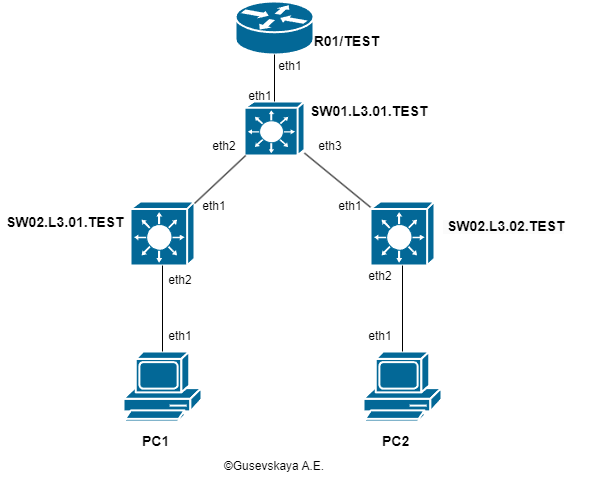

The diagram above was exported from draw.io. Its source (the exported page's mxGraphModel, read from the mxfile embedded in the PNG):
<mxGraphModel dx="988" dy="555" grid="1" gridSize="10" guides="1" tooltips="1" connect="1" arrows="1" fold="1" page="1" pageScale="1" pageWidth="827" pageHeight="1169" math="0" shadow="0">
  <root>
    <mxCell id="0" />
    <mxCell id="1" parent="0" />
    <mxCell id="E8Q3SXB1auBplihRMMAb-1" value="" style="shape=mxgraph.cisco.routers.router;sketch=0;html=1;pointerEvents=1;dashed=0;fillColor=#036897;strokeColor=#ffffff;strokeWidth=2;verticalLabelPosition=bottom;verticalAlign=top;align=center;outlineConnect=0;" parent="1" vertex="1">
      <mxGeometry x="375" y="40" width="78" height="53" as="geometry" />
    </mxCell>
    <mxCell id="E8Q3SXB1auBplihRMMAb-2" value="" style="shape=mxgraph.cisco.switches.layer_3_switch;sketch=0;html=1;pointerEvents=1;dashed=0;fillColor=#036897;strokeColor=#ffffff;strokeWidth=2;verticalLabelPosition=bottom;verticalAlign=top;align=center;outlineConnect=0;" parent="1" vertex="1">
      <mxGeometry x="384" y="140" width="60" height="54" as="geometry" />
    </mxCell>
    <mxCell id="E8Q3SXB1auBplihRMMAb-5" value="" style="shape=mxgraph.cisco.switches.layer_3_switch;sketch=0;html=1;pointerEvents=1;dashed=0;fillColor=#036897;strokeColor=#ffffff;strokeWidth=2;verticalLabelPosition=bottom;verticalAlign=top;align=center;outlineConnect=0;" parent="1" vertex="1">
      <mxGeometry x="270" y="240" width="64" height="64" as="geometry" />
    </mxCell>
    <mxCell id="E8Q3SXB1auBplihRMMAb-6" value="" style="shape=mxgraph.cisco.switches.layer_3_switch;sketch=0;html=1;pointerEvents=1;dashed=0;fillColor=#036897;strokeColor=#ffffff;strokeWidth=2;verticalLabelPosition=bottom;verticalAlign=top;align=center;outlineConnect=0;" parent="1" vertex="1">
      <mxGeometry x="510" y="240" width="64" height="64" as="geometry" />
    </mxCell>
    <mxCell id="E8Q3SXB1auBplihRMMAb-7" value="" style="shape=mxgraph.cisco.computers_and_peripherals.pc;sketch=0;html=1;pointerEvents=1;dashed=0;fillColor=#036897;strokeColor=#ffffff;strokeWidth=2;verticalLabelPosition=bottom;verticalAlign=top;align=center;outlineConnect=0;" parent="1" vertex="1">
      <mxGeometry x="263" y="390" width="78" height="70" as="geometry" />
    </mxCell>
    <mxCell id="E8Q3SXB1auBplihRMMAb-8" value="" style="shape=mxgraph.cisco.computers_and_peripherals.pc;sketch=0;html=1;pointerEvents=1;dashed=0;fillColor=#036897;strokeColor=#ffffff;strokeWidth=2;verticalLabelPosition=bottom;verticalAlign=top;align=center;outlineConnect=0;" parent="1" vertex="1">
      <mxGeometry x="503" y="390" width="78" height="70" as="geometry" />
    </mxCell>
    <mxCell id="E8Q3SXB1auBplihRMMAb-10" value="" style="endArrow=none;html=1;rounded=0;" parent="1" source="E8Q3SXB1auBplihRMMAb-7" target="E8Q3SXB1auBplihRMMAb-5" edge="1">
      <mxGeometry relative="1" as="geometry">
        <mxPoint x="280" y="390" as="sourcePoint" />
        <mxPoint x="280" y="330" as="targetPoint" />
      </mxGeometry>
    </mxCell>
    <mxCell id="E8Q3SXB1auBplihRMMAb-11" value="&lt;b style=&quot;border-color: var(--border-color);&quot;&gt;&lt;font style=&quot;border-color: var(--border-color); font-size: 14px;&quot;&gt;PC1&lt;/font&gt;&lt;/b&gt;" style="resizable=0;html=1;whiteSpace=wrap;align=left;verticalAlign=bottom;" parent="E8Q3SXB1auBplihRMMAb-10" connectable="0" vertex="1">
      <mxGeometry x="-1" relative="1" as="geometry">
        <mxPoint x="-22" y="100" as="offset" />
      </mxGeometry>
    </mxCell>
    <mxCell id="E8Q3SXB1auBplihRMMAb-13" value="" style="endArrow=none;html=1;rounded=0;" parent="1" source="E8Q3SXB1auBplihRMMAb-5" target="E8Q3SXB1auBplihRMMAb-2" edge="1">
      <mxGeometry relative="1" as="geometry">
        <mxPoint x="280" y="260" as="sourcePoint" />
        <mxPoint x="440" y="260" as="targetPoint" />
      </mxGeometry>
    </mxCell>
    <mxCell id="E8Q3SXB1auBplihRMMAb-14" value="&lt;b style=&quot;border-color: var(--border-color);&quot;&gt;&lt;font style=&quot;border-color: var(--border-color); font-size: 14px;&quot;&gt;&amp;nbsp;SW02.L3.01.TEST&lt;/font&gt;&lt;/b&gt;" style="resizable=0;html=1;whiteSpace=wrap;align=left;verticalAlign=bottom;" parent="E8Q3SXB1auBplihRMMAb-13" connectable="0" vertex="1">
      <mxGeometry x="-1" relative="1" as="geometry">
        <mxPoint x="-194" y="29" as="offset" />
      </mxGeometry>
    </mxCell>
    <mxCell id="E8Q3SXB1auBplihRMMAb-16" value="" style="endArrow=none;html=1;rounded=0;" parent="1" source="E8Q3SXB1auBplihRMMAb-6" target="E8Q3SXB1auBplihRMMAb-8" edge="1">
      <mxGeometry relative="1" as="geometry">
        <mxPoint x="540" y="324" as="sourcePoint" />
        <mxPoint x="540" y="390" as="targetPoint" />
      </mxGeometry>
    </mxCell>
    <mxCell id="E8Q3SXB1auBplihRMMAb-19" value="" style="endArrow=none;html=1;rounded=0;" parent="1" source="E8Q3SXB1auBplihRMMAb-2" target="E8Q3SXB1auBplihRMMAb-6" edge="1">
      <mxGeometry relative="1" as="geometry">
        <mxPoint x="541.2727272727273" y="204" as="sourcePoint" />
        <mxPoint x="540" y="260" as="targetPoint" />
      </mxGeometry>
    </mxCell>
    <mxCell id="E8Q3SXB1auBplihRMMAb-20" value="&lt;b&gt;&lt;font style=&quot;font-size: 14px;&quot;&gt;&amp;nbsp;SW01.L3.01.TEST&lt;/font&gt;&lt;/b&gt;" style="resizable=0;html=1;whiteSpace=wrap;align=left;verticalAlign=bottom;" parent="E8Q3SXB1auBplihRMMAb-19" connectable="0" vertex="1">
      <mxGeometry x="-1" relative="1" as="geometry">
        <mxPoint y="-32" as="offset" />
      </mxGeometry>
    </mxCell>
    <mxCell id="E8Q3SXB1auBplihRMMAb-22" value="" style="endArrow=none;html=1;rounded=0;" parent="1" source="E8Q3SXB1auBplihRMMAb-2" target="E8Q3SXB1auBplihRMMAb-1" edge="1">
      <mxGeometry relative="1" as="geometry">
        <mxPoint x="334" y="120" as="sourcePoint" />
        <mxPoint x="494" y="120" as="targetPoint" />
      </mxGeometry>
    </mxCell>
    <mxCell id="E8Q3SXB1auBplihRMMAb-24" value="&lt;b&gt;&lt;font style=&quot;font-size: 14px;&quot;&gt;R01/TEST&lt;/font&gt;&lt;/b&gt;" style="resizable=0;html=1;whiteSpace=wrap;align=right;verticalAlign=bottom;" parent="E8Q3SXB1auBplihRMMAb-22" connectable="0" vertex="1">
      <mxGeometry x="1" relative="1" as="geometry">
        <mxPoint x="106" y="-3" as="offset" />
      </mxGeometry>
    </mxCell>
    <mxCell id="E8Q3SXB1auBplihRMMAb-25" value="&lt;b style=&quot;border-color: var(--border-color); color: rgb(0, 0, 0); font-family: Helvetica; font-size: 12px; font-style: normal; font-variant-ligatures: normal; font-variant-caps: normal; letter-spacing: normal; orphans: 2; text-align: left; text-indent: 0px; text-transform: none; widows: 2; word-spacing: 0px; -webkit-text-stroke-width: 0px; background-color: rgb(251, 251, 251); text-decoration-thickness: initial; text-decoration-style: initial; text-decoration-color: initial;&quot;&gt;&lt;font style=&quot;border-color: var(--border-color); font-size: 14px;&quot;&gt;&amp;nbsp;SW02.L3.02.TEST&lt;/font&gt;&lt;/b&gt;" style="text;whiteSpace=wrap;html=1;" parent="1" vertex="1">
      <mxGeometry x="581" y="250" width="150" height="40" as="geometry" />
    </mxCell>
    <mxCell id="E8Q3SXB1auBplihRMMAb-28" value="&lt;b style=&quot;border-color: var(--border-color);&quot;&gt;&lt;font style=&quot;border-color: var(--border-color); font-size: 14px;&quot;&gt;PC2&lt;/font&gt;&lt;/b&gt;" style="resizable=0;html=1;whiteSpace=wrap;align=left;verticalAlign=bottom;" parent="1" connectable="0" vertex="1">
      <mxGeometry x="520" y="490" as="geometry" />
    </mxCell>
    <mxCell id="E8Q3SXB1auBplihRMMAb-29" value="©Gusevskaya A.E." style="text;strokeColor=none;align=center;fillColor=none;html=1;verticalAlign=middle;whiteSpace=wrap;rounded=0;" parent="1" vertex="1">
      <mxGeometry x="357" y="490" width="114" height="30" as="geometry" />
    </mxCell>
    <mxCell id="Tfs6Ah6U8nbcNaFLy87y-1" value="eth1" style="text;strokeColor=none;align=center;fillColor=none;html=1;verticalAlign=middle;whiteSpace=wrap;rounded=0;" vertex="1" parent="1">
      <mxGeometry x="400" y="90" width="60" height="30" as="geometry" />
    </mxCell>
    <mxCell id="Tfs6Ah6U8nbcNaFLy87y-2" value="eth1" style="text;strokeColor=none;align=center;fillColor=none;html=1;verticalAlign=middle;whiteSpace=wrap;rounded=0;" vertex="1" parent="1">
      <mxGeometry x="370" y="120" width="60" height="30" as="geometry" />
    </mxCell>
    <mxCell id="Tfs6Ah6U8nbcNaFLy87y-3" value="eth2" style="text;strokeColor=none;align=center;fillColor=none;html=1;verticalAlign=middle;whiteSpace=wrap;rounded=0;" vertex="1" parent="1">
      <mxGeometry x="334" y="170" width="60" height="30" as="geometry" />
    </mxCell>
    <mxCell id="Tfs6Ah6U8nbcNaFLy87y-4" value="eth3" style="text;strokeColor=none;align=center;fillColor=none;html=1;verticalAlign=middle;whiteSpace=wrap;rounded=0;" vertex="1" parent="1">
      <mxGeometry x="440" y="170" width="60" height="30" as="geometry" />
    </mxCell>
    <mxCell id="Tfs6Ah6U8nbcNaFLy87y-5" value="eth1" style="text;strokeColor=none;align=center;fillColor=none;html=1;verticalAlign=middle;whiteSpace=wrap;rounded=0;" vertex="1" parent="1">
      <mxGeometry x="324" y="230" width="60" height="30" as="geometry" />
    </mxCell>
    <mxCell id="Tfs6Ah6U8nbcNaFLy87y-6" value="eth1" style="text;strokeColor=none;align=center;fillColor=none;html=1;verticalAlign=middle;whiteSpace=wrap;rounded=0;" vertex="1" parent="1">
      <mxGeometry x="460" y="230" width="60" height="30" as="geometry" />
    </mxCell>
    <mxCell id="Tfs6Ah6U8nbcNaFLy87y-7" value="eth2" style="text;strokeColor=none;align=center;fillColor=none;html=1;verticalAlign=middle;whiteSpace=wrap;rounded=0;" vertex="1" parent="1">
      <mxGeometry x="290" y="304" width="60" height="30" as="geometry" />
    </mxCell>
    <mxCell id="Tfs6Ah6U8nbcNaFLy87y-8" value="eth2" style="text;strokeColor=none;align=center;fillColor=none;html=1;verticalAlign=middle;whiteSpace=wrap;rounded=0;" vertex="1" parent="1">
      <mxGeometry x="490" y="300" width="60" height="30" as="geometry" />
    </mxCell>
    <mxCell id="Tfs6Ah6U8nbcNaFLy87y-9" value="eth1" style="text;strokeColor=none;align=center;fillColor=none;html=1;verticalAlign=middle;whiteSpace=wrap;rounded=0;" vertex="1" parent="1">
      <mxGeometry x="290" y="360" width="60" height="30" as="geometry" />
    </mxCell>
    <mxCell id="Tfs6Ah6U8nbcNaFLy87y-10" value="eth1" style="text;strokeColor=none;align=center;fillColor=none;html=1;verticalAlign=middle;whiteSpace=wrap;rounded=0;" vertex="1" parent="1">
      <mxGeometry x="490" y="360" width="60" height="30" as="geometry" />
    </mxCell>
  </root>
</mxGraphModel>